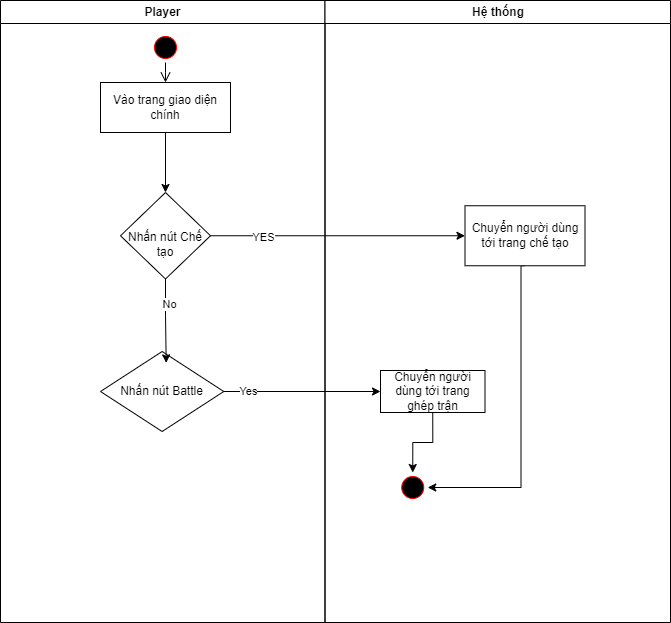

The diagram above was exported from draw.io. Its source (the exported page's mxGraphModel, read from the mxfile embedded in the PNG):
<mxGraphModel dx="1050" dy="565" grid="1" gridSize="10" guides="1" tooltips="1" connect="1" arrows="1" fold="1" page="1" pageScale="1" pageWidth="850" pageHeight="1100" math="0" shadow="0">
  <root>
    <mxCell id="0" />
    <mxCell id="1" parent="0" />
    <mxCell id="IVEnMTLvFDQ7d_4TLD-R-1" value="Player" style="swimlane;whiteSpace=wrap" parent="1" vertex="1">
      <mxGeometry x="130" y="138" width="324.5" height="622" as="geometry" />
    </mxCell>
    <mxCell id="IVEnMTLvFDQ7d_4TLD-R-2" value="" style="ellipse;shape=startState;fillColor=#000000;strokeColor=#ff0000;" parent="IVEnMTLvFDQ7d_4TLD-R-1" vertex="1">
      <mxGeometry x="150" y="32" width="30" height="30" as="geometry" />
    </mxCell>
    <mxCell id="IVEnMTLvFDQ7d_4TLD-R-3" value="" style="edgeStyle=elbowEdgeStyle;elbow=horizontal;verticalAlign=bottom;endArrow=open;endSize=8;strokeColor=#000000;endFill=1;rounded=0;entryX=0.5;entryY=0;entryDx=0;entryDy=0;" parent="IVEnMTLvFDQ7d_4TLD-R-1" target="IVEnMTLvFDQ7d_4TLD-R-5" edge="1">
      <mxGeometry x="100" y="40" as="geometry">
        <mxPoint x="164.75" y="92" as="targetPoint" />
        <mxPoint x="165" y="62" as="sourcePoint" />
      </mxGeometry>
    </mxCell>
    <mxCell id="IVEnMTLvFDQ7d_4TLD-R-4" style="edgeStyle=orthogonalEdgeStyle;rounded=0;orthogonalLoop=1;jettySize=auto;html=1;exitX=0.5;exitY=1;exitDx=0;exitDy=0;entryX=0.5;entryY=0;entryDx=0;entryDy=0;" parent="IVEnMTLvFDQ7d_4TLD-R-1" source="IVEnMTLvFDQ7d_4TLD-R-5" target="IVEnMTLvFDQ7d_4TLD-R-8" edge="1">
      <mxGeometry relative="1" as="geometry" />
    </mxCell>
    <mxCell id="IVEnMTLvFDQ7d_4TLD-R-5" value="Vào trang giao diện chính" style="whiteSpace=wrap;" parent="IVEnMTLvFDQ7d_4TLD-R-1" vertex="1">
      <mxGeometry x="100" y="82" width="130" height="50" as="geometry" />
    </mxCell>
    <mxCell id="IVEnMTLvFDQ7d_4TLD-R-8" value="" style="rhombus;whiteSpace=wrap;html=1;" parent="IVEnMTLvFDQ7d_4TLD-R-1" vertex="1">
      <mxGeometry x="120" y="192" width="90" height="86.5" as="geometry" />
    </mxCell>
    <mxCell id="1oyK_TbeKO5oeMNzTtHb-1" value="Nhấn nút Battle" style="rhombus;whiteSpace=wrap;html=1;" parent="IVEnMTLvFDQ7d_4TLD-R-1" vertex="1">
      <mxGeometry x="100" y="351" width="123.28" height="80" as="geometry" />
    </mxCell>
    <mxCell id="1oyK_TbeKO5oeMNzTtHb-2" style="edgeStyle=orthogonalEdgeStyle;rounded=0;orthogonalLoop=1;jettySize=auto;html=1;exitX=0.5;exitY=1;exitDx=0;exitDy=0;entryX=0.533;entryY=0.142;entryDx=0;entryDy=0;entryPerimeter=0;" parent="IVEnMTLvFDQ7d_4TLD-R-1" source="IVEnMTLvFDQ7d_4TLD-R-8" target="1oyK_TbeKO5oeMNzTtHb-1" edge="1">
      <mxGeometry relative="1" as="geometry" />
    </mxCell>
    <mxCell id="1oyK_TbeKO5oeMNzTtHb-8" value="No" style="edgeLabel;html=1;align=center;verticalAlign=middle;resizable=0;points=[];" parent="1oyK_TbeKO5oeMNzTtHb-2" connectable="0" vertex="1">
      <mxGeometry x="-0.4016" y="3" relative="1" as="geometry">
        <mxPoint as="offset" />
      </mxGeometry>
    </mxCell>
    <mxCell id="1oyK_TbeKO5oeMNzTtHb-5" value="Nhấn nút Chế tạo" style="text;html=1;align=center;verticalAlign=middle;whiteSpace=wrap;rounded=0;" parent="IVEnMTLvFDQ7d_4TLD-R-1" vertex="1">
      <mxGeometry x="125" y="232" width="80" height="23" as="geometry" />
    </mxCell>
    <mxCell id="IVEnMTLvFDQ7d_4TLD-R-13" value="Hệ thống" style="swimlane;whiteSpace=wrap" parent="1" vertex="1">
      <mxGeometry x="454.5" y="138" width="345.5" height="622" as="geometry" />
    </mxCell>
    <mxCell id="IVEnMTLvFDQ7d_4TLD-R-22" value="" style="ellipse;shape=startState;fillColor=#000000;strokeColor=#ff0000;" parent="IVEnMTLvFDQ7d_4TLD-R-13" vertex="1">
      <mxGeometry x="72.75" y="472" width="30" height="30" as="geometry" />
    </mxCell>
    <mxCell id="IVEnMTLvFDQ7d_4TLD-R-27" style="edgeStyle=orthogonalEdgeStyle;rounded=0;orthogonalLoop=1;jettySize=auto;html=1;exitX=0.5;exitY=1;exitDx=0;exitDy=0;" parent="IVEnMTLvFDQ7d_4TLD-R-13" source="IVEnMTLvFDQ7d_4TLD-R-25" target="IVEnMTLvFDQ7d_4TLD-R-22" edge="1">
      <mxGeometry relative="1" as="geometry">
        <Array as="points">
          <mxPoint x="196" y="487" />
        </Array>
      </mxGeometry>
    </mxCell>
    <mxCell id="IVEnMTLvFDQ7d_4TLD-R-25" value="Chuyển người dùng tới trang chế tạo" style="rounded=0;whiteSpace=wrap;html=1;" parent="IVEnMTLvFDQ7d_4TLD-R-13" vertex="1">
      <mxGeometry x="140" y="205.25" width="120" height="60" as="geometry" />
    </mxCell>
    <mxCell id="zS2cSB_KcU3VtBAy7M8Z-1" style="edgeStyle=orthogonalEdgeStyle;rounded=0;orthogonalLoop=1;jettySize=auto;html=1;exitX=0.5;exitY=1;exitDx=0;exitDy=0;" parent="IVEnMTLvFDQ7d_4TLD-R-13" source="IVEnMTLvFDQ7d_4TLD-R-28" target="IVEnMTLvFDQ7d_4TLD-R-22" edge="1">
      <mxGeometry relative="1" as="geometry" />
    </mxCell>
    <mxCell id="IVEnMTLvFDQ7d_4TLD-R-28" value="Chuyển người dùng tới trang ghép trận" style="rounded=0;whiteSpace=wrap;html=1;" parent="IVEnMTLvFDQ7d_4TLD-R-13" vertex="1">
      <mxGeometry x="55.5" y="370" width="104.5" height="42" as="geometry" />
    </mxCell>
    <mxCell id="IVEnMTLvFDQ7d_4TLD-R-30" style="edgeStyle=orthogonalEdgeStyle;rounded=0;orthogonalLoop=1;jettySize=auto;html=1;exitX=1;exitY=0.5;exitDx=0;exitDy=0;entryX=0;entryY=0.5;entryDx=0;entryDy=0;" parent="1" source="1oyK_TbeKO5oeMNzTtHb-1" target="IVEnMTLvFDQ7d_4TLD-R-28" edge="1">
      <mxGeometry relative="1" as="geometry">
        <mxPoint x="260" y="585" as="sourcePoint" />
      </mxGeometry>
    </mxCell>
    <mxCell id="1oyK_TbeKO5oeMNzTtHb-9" value="Yes" style="edgeLabel;html=1;align=center;verticalAlign=middle;resizable=0;points=[];" parent="IVEnMTLvFDQ7d_4TLD-R-30" connectable="0" vertex="1">
      <mxGeometry x="-0.6998" y="1" relative="1" as="geometry">
        <mxPoint as="offset" />
      </mxGeometry>
    </mxCell>
    <mxCell id="1oyK_TbeKO5oeMNzTtHb-6" style="edgeStyle=orthogonalEdgeStyle;rounded=0;orthogonalLoop=1;jettySize=auto;html=1;exitX=1;exitY=0.5;exitDx=0;exitDy=0;" parent="1" source="IVEnMTLvFDQ7d_4TLD-R-8" target="IVEnMTLvFDQ7d_4TLD-R-25" edge="1">
      <mxGeometry relative="1" as="geometry" />
    </mxCell>
    <mxCell id="1oyK_TbeKO5oeMNzTtHb-7" value="YES" style="edgeLabel;html=1;align=center;verticalAlign=middle;resizable=0;points=[];" parent="1oyK_TbeKO5oeMNzTtHb-6" connectable="0" vertex="1">
      <mxGeometry x="-0.5929" y="-1" relative="1" as="geometry">
        <mxPoint as="offset" />
      </mxGeometry>
    </mxCell>
  </root>
</mxGraphModel>